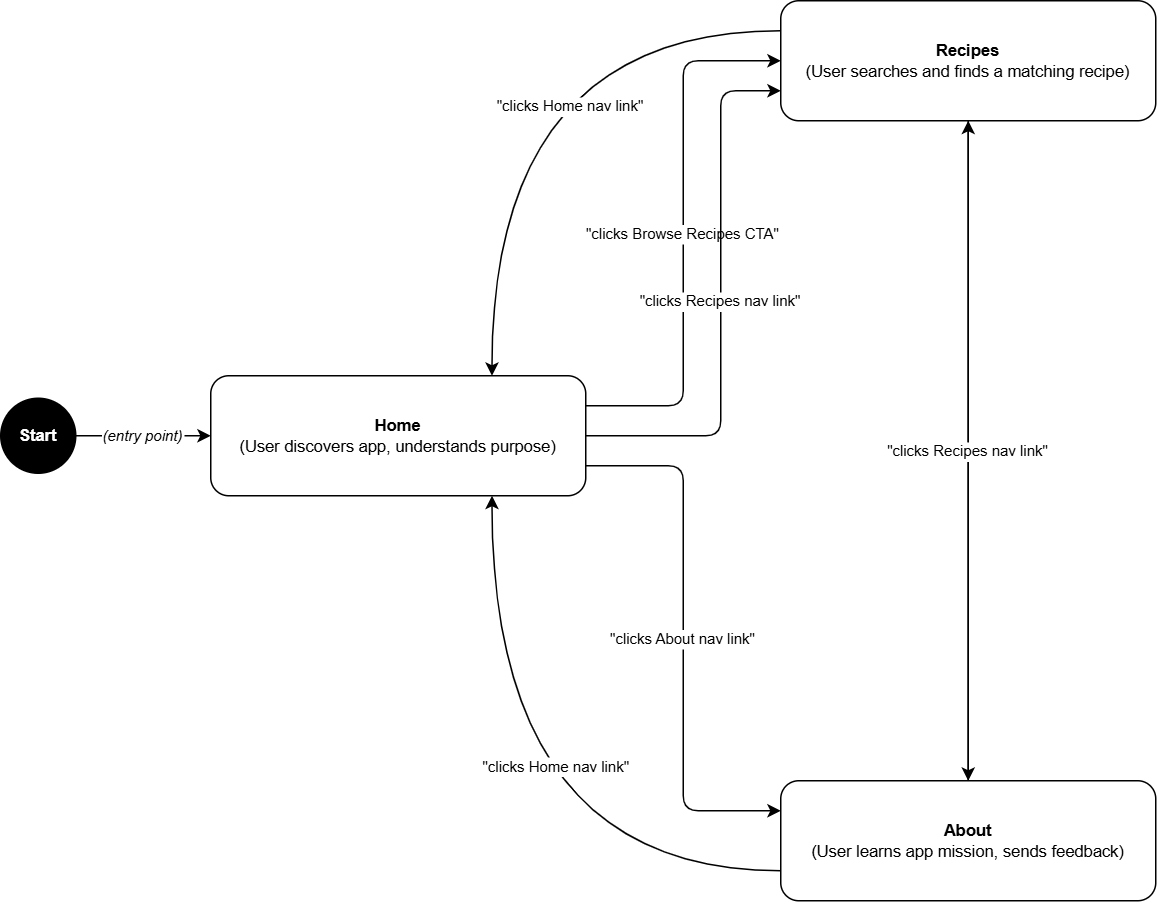

The diagram above was exported from draw.io. Its source (the exported page's mxGraphModel, read from the mxfile embedded in the PNG):
<mxGraphModel dx="1030" dy="756" grid="1" gridSize="10" guides="1" tooltips="1" connect="1" arrows="1" fold="1" page="1" pageScale="1" pageWidth="1169" pageHeight="827" math="0" shadow="0">
  <root>
    <mxCell id="0" />
    <mxCell id="1" parent="0" />
    <mxCell id="2" parent="1" style="ellipse;whiteSpace=wrap;html=1;fillColor=#000000;fontColor=#ffffff;strokeColor=#000000;fontSize=11;fontStyle=1;" value="Start" vertex="1">
      <mxGeometry height="50" width="50" x="50" y="365" as="geometry" />
    </mxCell>
    <mxCell id="3" parent="1" style="rounded=1;whiteSpace=wrap;html=1;fontSize=11;verticalAlign=middle;" value="&lt;b&gt;Home&lt;/b&gt;&lt;br&gt;(User discovers app, understands purpose)" vertex="1">
      <mxGeometry height="80" width="250" x="190" y="350" as="geometry" />
    </mxCell>
    <mxCell id="4" parent="1" style="rounded=1;whiteSpace=wrap;html=1;fontSize=11;verticalAlign=middle;" value="&lt;b&gt;Recipes&lt;/b&gt;&lt;br&gt;(User searches and finds a matching recipe)" vertex="1">
      <mxGeometry height="80" width="250" x="570" y="100" as="geometry" />
    </mxCell>
    <mxCell id="5" parent="1" style="rounded=1;whiteSpace=wrap;html=1;fontSize=11;verticalAlign=middle;" value="&lt;b&gt;About&lt;/b&gt;&lt;br&gt;(User learns app mission, sends feedback)" vertex="1">
      <mxGeometry height="80" width="250" x="570" y="620" as="geometry" />
    </mxCell>
    <mxCell id="6" edge="1" parent="1" source="2" style="edgeStyle=orthogonalEdgeStyle;fontSize=10;fontStyle=2;" target="3" value="(entry point)">
      <mxGeometry relative="1" as="geometry" />
    </mxCell>
    <mxCell id="7" edge="1" parent="1" source="3" style="edgeStyle=orthogonalEdgeStyle;fontSize=10;exitX=1;exitY=0.25;exitDx=0;exitDy=0;entryX=0;entryY=0.5;entryDx=0;entryDy=0;" target="4" value="&quot;clicks Browse Recipes CTA&quot;">
      <mxGeometry relative="1" as="geometry" />
    </mxCell>
    <mxCell id="8" edge="1" parent="1" source="3" style="edgeStyle=orthogonalEdgeStyle;fontSize=10;exitX=1;exitY=0.5;exitDx=0;exitDy=0;entryX=0;entryY=0.75;entryDx=0;entryDy=0;" target="4" value="&quot;clicks Recipes nav link&quot;">
      <mxGeometry relative="1" as="geometry">
        <Array as="points">
          <mxPoint x="530" y="390" />
          <mxPoint x="530" y="160" />
        </Array>
      </mxGeometry>
    </mxCell>
    <mxCell id="9" edge="1" parent="1" source="3" style="edgeStyle=orthogonalEdgeStyle;fontSize=10;exitX=1;exitY=0.75;exitDx=0;exitDy=0;entryX=0;entryY=0.25;entryDx=0;entryDy=0;" target="5" value="&quot;clicks About nav link&quot;">
      <mxGeometry relative="1" as="geometry" />
    </mxCell>
    <mxCell id="10" edge="1" parent="1" source="4" style="edgeStyle=orthogonalEdgeStyle;fontSize=10;entryX=0.75;entryY=0;entryDx=0;entryDy=0;curved=1;exitX=0;exitY=0.25;exitDx=0;exitDy=0;" target="3" value="&quot;clicks Home nav link&quot;">
      <mxGeometry relative="1" x="-0.3373" y="50" as="geometry">
        <mxPoint as="offset" />
        <mxPoint x="420" y="120" as="sourcePoint" />
      </mxGeometry>
    </mxCell>
    <mxCell id="11" edge="1" parent="1" source="4" style="edgeStyle=orthogonalEdgeStyle;fontSize=10;exitX=0.5;exitY=1;exitDx=0;exitDy=0;entryX=0.5;entryY=0;entryDx=0;entryDy=0;" target="5" value="&quot;clicks About nav link&quot;">
      <mxGeometry relative="1" as="geometry" />
    </mxCell>
    <mxCell id="12" edge="1" parent="1" source="5" style="edgeStyle=orthogonalEdgeStyle;fontSize=10;exitX=0;exitY=0.75;exitDx=0;exitDy=0;entryX=0.75;entryY=1;entryDx=0;entryDy=0;curved=1;" target="3" value="&quot;clicks Home nav link&quot;">
      <mxGeometry relative="1" x="0.1864" y="-42" as="geometry">
        <mxPoint x="1" as="offset" />
      </mxGeometry>
    </mxCell>
    <mxCell id="13" edge="1" parent="1" source="5" style="edgeStyle=orthogonalEdgeStyle;fontSize=10;exitX=0.5;exitY=0;exitDx=0;exitDy=0;entryX=0.5;entryY=1;entryDx=0;entryDy=0;" target="4" value="&quot;clicks Recipes nav link&quot;">
      <mxGeometry relative="1" as="geometry" />
    </mxCell>
  </root>
</mxGraphModel>